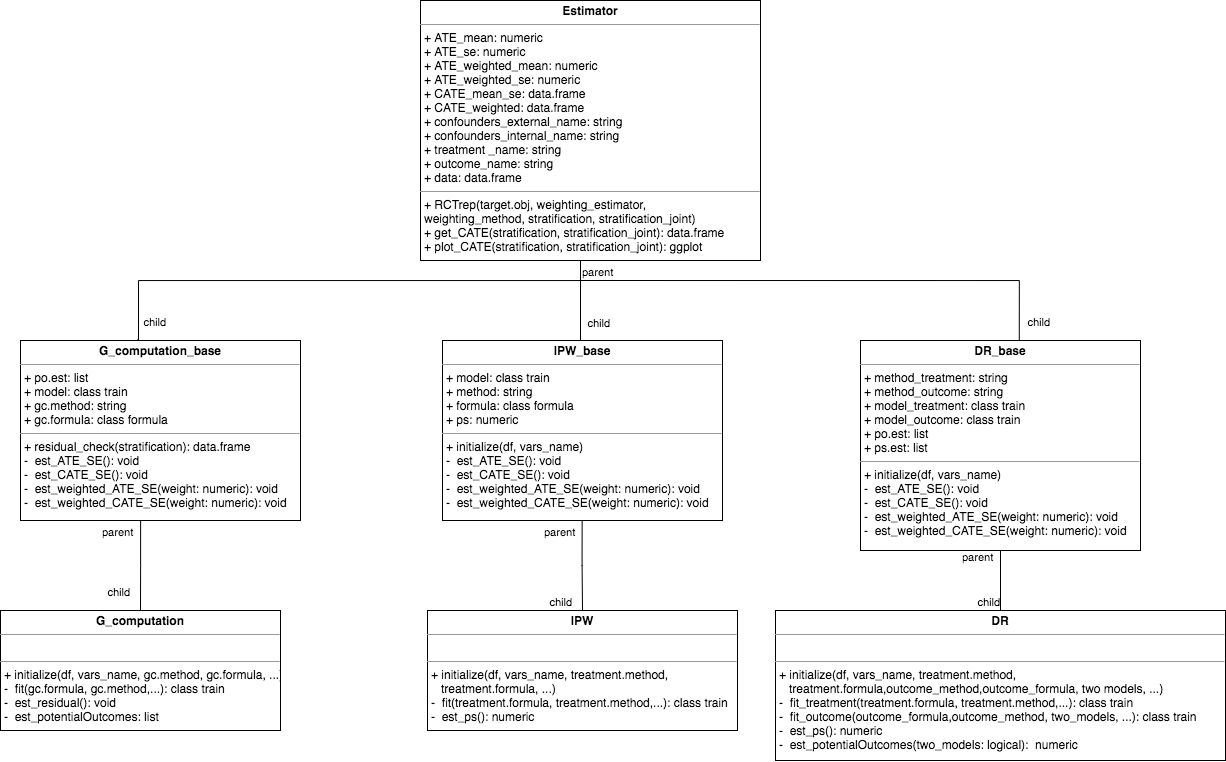

The diagram above was exported from draw.io. Its source (the exported page's mxGraphModel, read from the mxfile embedded in the PNG):
<mxGraphModel dx="1518" dy="905" grid="1" gridSize="10" guides="1" tooltips="1" connect="1" arrows="1" fold="1" page="1" pageScale="1" pageWidth="827" pageHeight="1169" math="0" shadow="0">
  <root>
    <mxCell id="0" />
    <mxCell id="1" parent="0" />
    <mxCell id="OMrfmWGshTmciaxTsPED-2" value="&lt;p style=&quot;margin: 0px ; margin-top: 4px ; text-align: center&quot;&gt;&lt;b&gt;Estimator&lt;/b&gt;&lt;/p&gt;&lt;hr size=&quot;1&quot;&gt;&lt;p style=&quot;margin: 0px ; margin-left: 4px&quot;&gt;+ ATE_mean: numeric&lt;/p&gt;&lt;p style=&quot;margin: 0px ; margin-left: 4px&quot;&gt;+ ATE_se: numeric&lt;/p&gt;&lt;p style=&quot;margin: 0px ; margin-left: 4px&quot;&gt;+ ATE_weighted_mean: numeric&lt;/p&gt;&lt;p style=&quot;margin: 0px ; margin-left: 4px&quot;&gt;+ ATE_weighted_se: numeric&lt;/p&gt;&lt;p style=&quot;margin: 0px ; margin-left: 4px&quot;&gt;+ CATE_mean_se: data.frame&lt;/p&gt;&lt;p style=&quot;margin: 0px ; margin-left: 4px&quot;&gt;+ CATE_weighted: data.frame&lt;/p&gt;&lt;p style=&quot;margin: 0px ; margin-left: 4px&quot;&gt;+ confounders_external_name: string&lt;/p&gt;&lt;p style=&quot;margin: 0px ; margin-left: 4px&quot;&gt;+ confounders_internal_name: string&lt;/p&gt;&lt;p style=&quot;margin: 0px ; margin-left: 4px&quot;&gt;+ treatment _name: string&lt;/p&gt;&lt;p style=&quot;margin: 0px ; margin-left: 4px&quot;&gt;+ outcome_name: string&lt;/p&gt;&lt;p style=&quot;margin: 0px ; margin-left: 4px&quot;&gt;+ data: data.frame&lt;/p&gt;&lt;hr size=&quot;1&quot;&gt;&lt;p style=&quot;margin: 0px ; margin-left: 4px&quot;&gt;+ RCTrep(target.obj, weighting_estimator,&lt;/p&gt;&lt;p style=&quot;margin: 0px ; margin-left: 4px&quot;&gt;weighting_method, stratification, stratification_joint)&lt;/p&gt;&lt;p style=&quot;margin: 0px ; margin-left: 4px&quot;&gt;+ get_CATE(stratification, stratification_joint): data.frame&lt;/p&gt;&lt;p style=&quot;margin: 0px ; margin-left: 4px&quot;&gt;+ plot_CATE(stratification, stratification_joint): ggplot&lt;/p&gt;" style="verticalAlign=top;align=left;overflow=fill;fontSize=12;fontFamily=Helvetica;html=1;" vertex="1" parent="1">
      <mxGeometry x="480" y="20" width="340" height="260" as="geometry" />
    </mxCell>
    <mxCell id="OMrfmWGshTmciaxTsPED-11" value="&lt;p style=&quot;margin: 0px ; margin-top: 4px ; text-align: center&quot;&gt;&lt;b&gt;G_computation_base&lt;/b&gt;&lt;/p&gt;&lt;hr size=&quot;1&quot;&gt;&lt;p style=&quot;margin: 0px ; margin-left: 4px&quot;&gt;+ po.est: list&lt;/p&gt;&lt;p style=&quot;margin: 0px ; margin-left: 4px&quot;&gt;+ model: class train&lt;br&gt;&lt;/p&gt;&lt;p style=&quot;margin: 0px ; margin-left: 4px&quot;&gt;+ gc.method: string&lt;/p&gt;&lt;p style=&quot;margin: 0px ; margin-left: 4px&quot;&gt;+ gc.formula: class formula&lt;/p&gt;&lt;hr size=&quot;1&quot;&gt;&lt;p style=&quot;margin: 0px ; margin-left: 4px&quot;&gt;+ residual_check(stratification): data.frame&lt;/p&gt;&lt;p style=&quot;margin: 0px ; margin-left: 4px&quot;&gt;-&amp;nbsp; est_ATE_SE(): void&lt;/p&gt;&lt;p style=&quot;margin: 0px ; margin-left: 4px&quot;&gt;-&amp;nbsp; est_CATE_SE(): void&lt;/p&gt;&lt;p style=&quot;margin: 0px ; margin-left: 4px&quot;&gt;-&amp;nbsp; est_weighted_ATE_SE(weight: numeric): void&lt;/p&gt;&lt;p style=&quot;margin: 0px ; margin-left: 4px&quot;&gt;-&amp;nbsp; est_weighted_CATE_SE(weight: numeric): void&lt;/p&gt;&lt;p style=&quot;margin: 0px ; margin-left: 4px&quot;&gt;&lt;br&gt;&lt;/p&gt;" style="verticalAlign=top;align=left;overflow=fill;fontSize=12;fontFamily=Helvetica;html=1;" vertex="1" parent="1">
      <mxGeometry x="80" y="360" width="280" height="180" as="geometry" />
    </mxCell>
    <mxCell id="OMrfmWGshTmciaxTsPED-12" value="&lt;p style=&quot;margin: 0px ; margin-top: 4px ; text-align: center&quot;&gt;&lt;b&gt;G_computation&lt;/b&gt;&lt;/p&gt;&lt;hr size=&quot;1&quot;&gt;&lt;p style=&quot;margin: 0px ; margin-left: 4px&quot;&gt;&lt;br&gt;&lt;/p&gt;&lt;hr size=&quot;1&quot;&gt;&lt;p style=&quot;margin: 0px ; margin-left: 4px&quot;&gt;+ initialize(df, vars_name, gc.method, gc.formula, ...)&lt;/p&gt;&lt;p style=&quot;margin: 0px ; margin-left: 4px&quot;&gt;-&amp;nbsp; fit(gc.formula, gc.method,...): class train&lt;/p&gt;&lt;p style=&quot;margin: 0px ; margin-left: 4px&quot;&gt;-&amp;nbsp; est_residual(): void&lt;/p&gt;&lt;p style=&quot;margin: 0px ; margin-left: 4px&quot;&gt;-&amp;nbsp; est_potentialOutcomes: list&lt;/p&gt;&lt;p style=&quot;margin: 0px ; margin-left: 4px&quot;&gt;&lt;br&gt;&lt;/p&gt;" style="verticalAlign=top;align=left;overflow=fill;fontSize=12;fontFamily=Helvetica;html=1;" vertex="1" parent="1">
      <mxGeometry x="60" y="630" width="280" height="120" as="geometry" />
    </mxCell>
    <mxCell id="OMrfmWGshTmciaxTsPED-14" value="&lt;p style=&quot;margin: 0px ; margin-top: 4px ; text-align: center&quot;&gt;&lt;b&gt;IPW_base&lt;/b&gt;&lt;/p&gt;&lt;hr size=&quot;1&quot;&gt;&lt;p style=&quot;margin: 0px ; margin-left: 4px&quot;&gt;&lt;span&gt;+ model: class train&lt;/span&gt;&lt;br&gt;&lt;/p&gt;&lt;p style=&quot;margin: 0px ; margin-left: 4px&quot;&gt;+ method: string&lt;/p&gt;&lt;p style=&quot;margin: 0px ; margin-left: 4px&quot;&gt;+ formula: class formula&lt;/p&gt;&lt;p style=&quot;margin: 0px ; margin-left: 4px&quot;&gt;+ ps: numeric&lt;/p&gt;&lt;hr size=&quot;1&quot;&gt;&lt;p style=&quot;margin: 0px ; margin-left: 4px&quot;&gt;+ initialize(df, vars_name)&lt;/p&gt;&lt;p style=&quot;margin: 0px ; margin-left: 4px&quot;&gt;&lt;span&gt;-&amp;nbsp; est_ATE_SE(): void&lt;/span&gt;&lt;br&gt;&lt;/p&gt;&lt;p style=&quot;margin: 0px ; margin-left: 4px&quot;&gt;-&amp;nbsp; est_CATE_SE(): void&lt;/p&gt;&lt;p style=&quot;margin: 0px ; margin-left: 4px&quot;&gt;-&amp;nbsp; est_weighted_ATE_SE(weight: numeric): void&lt;/p&gt;&lt;p style=&quot;margin: 0px ; margin-left: 4px&quot;&gt;-&amp;nbsp; est_weighted_CATE_SE(weight: numeric): void&lt;/p&gt;" style="verticalAlign=top;align=left;overflow=fill;fontSize=12;fontFamily=Helvetica;html=1;" vertex="1" parent="1">
      <mxGeometry x="502" y="360" width="280" height="180" as="geometry" />
    </mxCell>
    <mxCell id="OMrfmWGshTmciaxTsPED-15" value="&lt;p style=&quot;margin: 0px ; margin-top: 4px ; text-align: center&quot;&gt;&lt;b&gt;IPW&lt;/b&gt;&lt;/p&gt;&lt;hr size=&quot;1&quot;&gt;&lt;p style=&quot;margin: 0px ; margin-left: 4px&quot;&gt;&lt;br&gt;&lt;/p&gt;&lt;hr size=&quot;1&quot;&gt;&lt;p style=&quot;margin: 0px ; margin-left: 4px&quot;&gt;+ initialize(df, vars_name, treatment.method,&amp;nbsp;&lt;/p&gt;&lt;p style=&quot;margin: 0px ; margin-left: 4px&quot;&gt;&amp;nbsp; &amp;nbsp;treatment.formula, ...)&lt;/p&gt;&lt;p style=&quot;margin: 0px ; margin-left: 4px&quot;&gt;-&amp;nbsp; fit(treatment.formula, treatment.method,...): class train&lt;/p&gt;&lt;p style=&quot;margin: 0px ; margin-left: 4px&quot;&gt;-&amp;nbsp; est_ps(): numeric&lt;/p&gt;" style="verticalAlign=top;align=left;overflow=fill;fontSize=12;fontFamily=Helvetica;html=1;" vertex="1" parent="1">
      <mxGeometry x="487" y="630" width="310" height="120" as="geometry" />
    </mxCell>
    <mxCell id="OMrfmWGshTmciaxTsPED-16" value="&lt;p style=&quot;margin: 0px ; margin-top: 4px ; text-align: center&quot;&gt;&lt;b&gt;DR_base&lt;/b&gt;&lt;/p&gt;&lt;hr size=&quot;1&quot;&gt;&lt;p style=&quot;margin: 0px ; margin-left: 4px&quot;&gt;&lt;span&gt;+ method_treatment: string&lt;/span&gt;&lt;br&gt;&lt;/p&gt;&lt;p style=&quot;margin: 0px ; margin-left: 4px&quot;&gt;+ method_outcome: string&lt;/p&gt;&lt;p style=&quot;margin: 0px ; margin-left: 4px&quot;&gt;+ model_treatment: class train&lt;/p&gt;&lt;p style=&quot;margin: 0px ; margin-left: 4px&quot;&gt;+ model_outcome: class train&lt;/p&gt;&lt;p style=&quot;margin: 0px ; margin-left: 4px&quot;&gt;+ po.est: list&lt;/p&gt;&lt;p style=&quot;margin: 0px ; margin-left: 4px&quot;&gt;+ ps.est: list&lt;/p&gt;&lt;hr size=&quot;1&quot;&gt;&lt;p style=&quot;margin: 0px ; margin-left: 4px&quot;&gt;+ initialize(df, vars_name)&lt;/p&gt;&lt;p style=&quot;margin: 0px ; margin-left: 4px&quot;&gt;&lt;span&gt;-&amp;nbsp; est_ATE_SE(): void&lt;/span&gt;&lt;br&gt;&lt;/p&gt;&lt;p style=&quot;margin: 0px ; margin-left: 4px&quot;&gt;-&amp;nbsp; est_CATE_SE(): void&lt;/p&gt;&lt;p style=&quot;margin: 0px ; margin-left: 4px&quot;&gt;-&amp;nbsp; est_weighted_ATE_SE(weight: numeric): void&lt;/p&gt;&lt;p style=&quot;margin: 0px ; margin-left: 4px&quot;&gt;-&amp;nbsp; est_weighted_CATE_SE(weight: numeric): void&lt;/p&gt;" style="verticalAlign=top;align=left;overflow=fill;fontSize=12;fontFamily=Helvetica;html=1;" vertex="1" parent="1">
      <mxGeometry x="920" y="360" width="280" height="210" as="geometry" />
    </mxCell>
    <mxCell id="OMrfmWGshTmciaxTsPED-17" value="&lt;p style=&quot;margin: 0px ; margin-top: 4px ; text-align: center&quot;&gt;&lt;b&gt;DR&lt;/b&gt;&lt;/p&gt;&lt;hr size=&quot;1&quot;&gt;&lt;p style=&quot;margin: 0px ; margin-left: 4px&quot;&gt;&lt;br&gt;&lt;/p&gt;&lt;hr size=&quot;1&quot;&gt;&lt;p style=&quot;margin: 0px ; margin-left: 4px&quot;&gt;+ initialize(df, vars_name, treatment.method,&amp;nbsp;&lt;/p&gt;&lt;p style=&quot;margin: 0px ; margin-left: 4px&quot;&gt;&amp;nbsp; &amp;nbsp;treatment.formula,outcome_method,outcome_formula,&amp;nbsp;&lt;span&gt;two models,&amp;nbsp;&lt;/span&gt;&lt;span&gt;...)&lt;/span&gt;&lt;/p&gt;&lt;p style=&quot;margin: 0px ; margin-left: 4px&quot;&gt;-&amp;nbsp; fit_treatment(treatment.formula, treatment.method,...): class train&lt;/p&gt;&lt;p style=&quot;margin: 0px ; margin-left: 4px&quot;&gt;-&amp;nbsp; fit_outcome(outcome_formula,outcome_method, two_models, ...): class train&lt;/p&gt;&lt;p style=&quot;margin: 0px ; margin-left: 4px&quot;&gt;-&amp;nbsp; est_ps(): numeric&lt;/p&gt;&lt;p style=&quot;margin: 0px ; margin-left: 4px&quot;&gt;-&amp;nbsp; est_potentialOutcomes(two_models: logical):&amp;nbsp; numeric&lt;/p&gt;" style="verticalAlign=top;align=left;overflow=fill;fontSize=12;fontFamily=Helvetica;html=1;" vertex="1" parent="1">
      <mxGeometry x="835" y="630" width="450" height="150" as="geometry" />
    </mxCell>
    <mxCell id="OMrfmWGshTmciaxTsPED-19" value="" style="endArrow=none;html=1;edgeStyle=orthogonalEdgeStyle;rounded=0;entryX=0.416;entryY=-0.003;entryDx=0;entryDy=0;entryPerimeter=0;" edge="1" parent="1" target="OMrfmWGshTmciaxTsPED-11">
      <mxGeometry relative="1" as="geometry">
        <mxPoint x="640" y="280" as="sourcePoint" />
        <mxPoint x="198" y="350" as="targetPoint" />
        <Array as="points">
          <mxPoint x="640" y="300" />
          <mxPoint x="198" y="300" />
          <mxPoint x="198" y="360" />
        </Array>
      </mxGeometry>
    </mxCell>
    <mxCell id="OMrfmWGshTmciaxTsPED-20" value="parent" style="edgeLabel;resizable=0;html=1;align=left;verticalAlign=bottom;" connectable="0" vertex="1" parent="OMrfmWGshTmciaxTsPED-19">
      <mxGeometry x="-1" relative="1" as="geometry">
        <mxPoint y="20" as="offset" />
      </mxGeometry>
    </mxCell>
    <mxCell id="OMrfmWGshTmciaxTsPED-21" value="child" style="edgeLabel;resizable=0;html=1;align=right;verticalAlign=bottom;" connectable="0" vertex="1" parent="OMrfmWGshTmciaxTsPED-19">
      <mxGeometry x="1" relative="1" as="geometry">
        <mxPoint x="30" y="-10" as="offset" />
      </mxGeometry>
    </mxCell>
    <mxCell id="OMrfmWGshTmciaxTsPED-25" value="" style="endArrow=none;html=1;edgeStyle=orthogonalEdgeStyle;rounded=0;entryX=0.567;entryY=0.001;entryDx=0;entryDy=0;entryPerimeter=0;" edge="1" parent="1" target="OMrfmWGshTmciaxTsPED-16">
      <mxGeometry relative="1" as="geometry">
        <mxPoint x="640" y="300" as="sourcePoint" />
        <mxPoint x="1080" y="350" as="targetPoint" />
      </mxGeometry>
    </mxCell>
    <mxCell id="OMrfmWGshTmciaxTsPED-26" value="parent" style="edgeLabel;resizable=0;html=1;align=left;verticalAlign=bottom;" connectable="0" vertex="1" parent="OMrfmWGshTmciaxTsPED-25">
      <mxGeometry x="-1" relative="1" as="geometry" />
    </mxCell>
    <mxCell id="OMrfmWGshTmciaxTsPED-27" value="child" style="edgeLabel;resizable=0;html=1;align=right;verticalAlign=bottom;" connectable="0" vertex="1" parent="OMrfmWGshTmciaxTsPED-25">
      <mxGeometry x="1" relative="1" as="geometry">
        <mxPoint x="31" y="-10" as="offset" />
      </mxGeometry>
    </mxCell>
    <mxCell id="OMrfmWGshTmciaxTsPED-28" value="" style="endArrow=none;html=1;edgeStyle=orthogonalEdgeStyle;rounded=0;" edge="1" parent="1">
      <mxGeometry relative="1" as="geometry">
        <mxPoint x="640" y="290" as="sourcePoint" />
        <mxPoint x="640" y="360" as="targetPoint" />
      </mxGeometry>
    </mxCell>
    <mxCell id="OMrfmWGshTmciaxTsPED-30" value="child" style="edgeLabel;resizable=0;html=1;align=right;verticalAlign=bottom;" connectable="0" vertex="1" parent="OMrfmWGshTmciaxTsPED-28">
      <mxGeometry x="1" relative="1" as="geometry">
        <mxPoint x="30" y="-10" as="offset" />
      </mxGeometry>
    </mxCell>
    <mxCell id="OMrfmWGshTmciaxTsPED-38" value="" style="endArrow=none;html=1;edgeStyle=orthogonalEdgeStyle;rounded=0;exitX=0.5;exitY=1;exitDx=0;exitDy=0;entryX=0.5;entryY=0;entryDx=0;entryDy=0;" edge="1" parent="1" target="OMrfmWGshTmciaxTsPED-15">
      <mxGeometry relative="1" as="geometry">
        <mxPoint x="641.64" y="540" as="sourcePoint" />
        <mxPoint x="641.64" y="600" as="targetPoint" />
      </mxGeometry>
    </mxCell>
    <mxCell id="OMrfmWGshTmciaxTsPED-39" value="parent" style="edgeLabel;resizable=0;html=1;align=left;verticalAlign=bottom;" connectable="0" vertex="1" parent="OMrfmWGshTmciaxTsPED-38">
      <mxGeometry x="-1" relative="1" as="geometry">
        <mxPoint x="-40" y="20" as="offset" />
      </mxGeometry>
    </mxCell>
    <mxCell id="OMrfmWGshTmciaxTsPED-40" value="child" style="edgeLabel;resizable=0;html=1;align=right;verticalAlign=bottom;" connectable="0" vertex="1" parent="OMrfmWGshTmciaxTsPED-38">
      <mxGeometry x="1" relative="1" as="geometry">
        <mxPoint x="-10" as="offset" />
      </mxGeometry>
    </mxCell>
    <mxCell id="OMrfmWGshTmciaxTsPED-45" value="" style="endArrow=none;html=1;edgeStyle=orthogonalEdgeStyle;rounded=0;exitX=0.5;exitY=1;exitDx=0;exitDy=0;entryX=0.5;entryY=0;entryDx=0;entryDy=0;" edge="1" parent="1" source="OMrfmWGshTmciaxTsPED-16" target="OMrfmWGshTmciaxTsPED-17">
      <mxGeometry relative="1" as="geometry">
        <mxPoint x="930" y="610" as="sourcePoint" />
        <mxPoint x="1090" y="610" as="targetPoint" />
      </mxGeometry>
    </mxCell>
    <mxCell id="OMrfmWGshTmciaxTsPED-46" value="parent" style="edgeLabel;resizable=0;html=1;align=left;verticalAlign=bottom;" connectable="0" vertex="1" parent="OMrfmWGshTmciaxTsPED-45">
      <mxGeometry x="-1" relative="1" as="geometry">
        <mxPoint x="-40" y="15" as="offset" />
      </mxGeometry>
    </mxCell>
    <mxCell id="OMrfmWGshTmciaxTsPED-47" value="child" style="edgeLabel;resizable=0;html=1;align=right;verticalAlign=bottom;" connectable="0" vertex="1" parent="OMrfmWGshTmciaxTsPED-45">
      <mxGeometry x="1" relative="1" as="geometry" />
    </mxCell>
    <mxCell id="OMrfmWGshTmciaxTsPED-48" value="" style="endArrow=none;html=1;edgeStyle=orthogonalEdgeStyle;rounded=0;exitX=0.429;exitY=1;exitDx=0;exitDy=0;exitPerimeter=0;entryX=0.5;entryY=0;entryDx=0;entryDy=0;" edge="1" parent="1" source="OMrfmWGshTmciaxTsPED-11" target="OMrfmWGshTmciaxTsPED-12">
      <mxGeometry relative="1" as="geometry">
        <mxPoint x="420" y="590" as="sourcePoint" />
        <mxPoint x="580" y="590" as="targetPoint" />
      </mxGeometry>
    </mxCell>
    <mxCell id="OMrfmWGshTmciaxTsPED-49" value="parent" style="edgeLabel;resizable=0;html=1;align=left;verticalAlign=bottom;" connectable="0" vertex="1" parent="OMrfmWGshTmciaxTsPED-48">
      <mxGeometry x="-1" relative="1" as="geometry">
        <mxPoint x="-40" y="20" as="offset" />
      </mxGeometry>
    </mxCell>
    <mxCell id="OMrfmWGshTmciaxTsPED-50" value="child" style="edgeLabel;resizable=0;html=1;align=right;verticalAlign=bottom;" connectable="0" vertex="1" parent="OMrfmWGshTmciaxTsPED-48">
      <mxGeometry x="1" relative="1" as="geometry">
        <mxPoint x="-10" y="-10" as="offset" />
      </mxGeometry>
    </mxCell>
  </root>
</mxGraphModel>